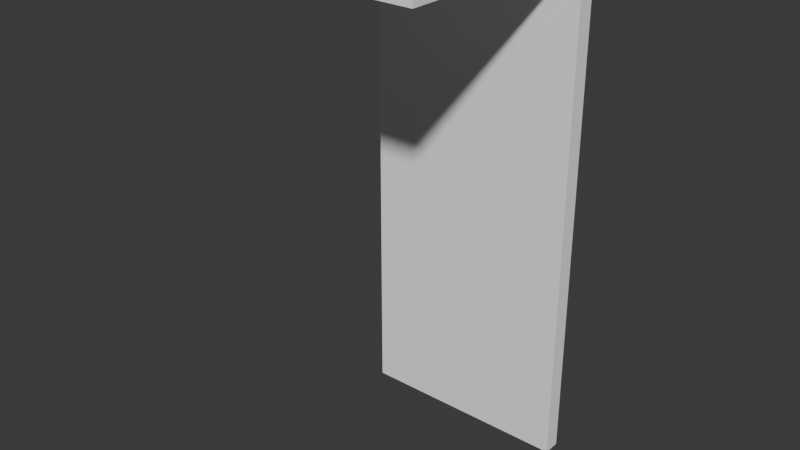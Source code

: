 # Source: flatwaterfall.blend  (saved by Blender 4.2.66; exported with 4.5.12 LTS)
import bpy
from mathutils import Matrix  # noqa: F401  (used for matrix-valued properties, if any)

bpy.ops.wm.read_factory_settings(use_empty=True)
scene = bpy.context.scene
scene.name = 'Scene'

# ---- collections
col_collection = bpy.data.collections.new('Collection'); scene.collection.children.link(col_collection)

# ---- materials (node trees are filled in below, after node groups)
mat_waterfall = bpy.data.materials.new('waterfall')

# ---- material node trees
mat_waterfall.use_nodes = True; mat_waterfall.node_tree.nodes.clear()
_N = mat_waterfall.node_tree.nodes; _L = mat_waterfall.node_tree.links
n0 = _N.new('ShaderNodeBsdfPrincipled'); n0.name = 'Principled BSDF'; n0.location = (10, 300)
n1 = _N.new('ShaderNodeOutputMaterial'); n1.name = 'Material Output'; n1.location = (300, 300)
n2 = _N.new('ShaderNodeBrightContrast'); n2.name = 'Brightness/Contrast'; n2.location = (-280, 280)
_L.new(n0.outputs[0], n1.inputs[0])
_L.new(n2.outputs[0], n0.inputs[0])
n1.is_active_output = True

# ---- world
world_world = bpy.data.worlds.new('World'); scene.world = world_world
world_world.use_nodes = True; world_world.node_tree.nodes.clear()
_N = world_world.node_tree.nodes; _L = world_world.node_tree.links
n0 = _N.new('ShaderNodeOutputWorld'); n0.name = 'World Output'; n0.location = (300, 300)
n1 = _N.new('ShaderNodeBackground'); n1.name = 'Background'; n1.location = (10, 300)
n1.inputs[0].default_value = (0.05088, 0.05088, 0.05088, 1.0)
_L.new(n1.outputs[0], n0.inputs[0])
n0.is_active_output = True
world_world.color = (0.05088, 0.05088, 0.05088)
world_world.sun_shadow_jitter_overblur = 0.0

# ---- meshes
me_plane = bpy.data.meshes.new('Plane')
me_plane.from_pydata([(-1.0, -1.0, 0.0), (1.0, -1.0, 0.0), (-1.0, 1.0, 0.0), (1.0, 1.0, 0.0), (-1.0, 1.0, 0.1568), (-1.0, -1.0, 0.1568), (1.0, -1.0, 0.1568), (1.0, 1.0, 0.1568), (1.0, 1.158, 0.0), (-1.0, 1.158, 0.0), (1.0, 1.158, 0.1568), (-1.0, 1.158, 0.1568), (1.0, 1.0, -4.634), (-1.0, 1.0, -4.634), (1.0, 1.158, -4.634), (-1.0, 1.158, -4.634)], [], [(0, 2, 3, 1), (0, 1, 6, 5), (1, 3, 7, 6), (2, 0, 5, 4), (2, 4, 11, 9), (5, 6, 7, 10, 8, 14, 15, 9, 11, 4), (3, 2, 13, 12), (7, 3, 8, 10), (12, 13, 15, 14), (8, 3, 12, 14), (2, 9, 15, 13)])
_uv = me_plane.uv_layers.new(name='UVMap')
_uv.uv.foreach_set('vector', [0.2511, 0.218, 0.2511, 0.7173, 0.7504, 0.7173, 0.7504, 0.218, 0.2511, 0.218, 0.7504, 0.218, 0.7504, 0.218, 0.2511, 0.218, 0.8033, 0.218, 0.7983, 0.7185, 0.7643, 0.7185, 0.7719, 0.218, 0.2511, 0.7173, 0.2511, 0.218, 0.2511, 0.218, 0.2511, 0.7173, 0.2511, 0.7173, 0.2511, 0.7173, 0.2511, 0.7173, 0.2511, 0.7173, 0.7532, 0.873, 0.2539, 0.8723, 0.2608, 0.354, 0.2593, 0.2662, 0.2591, 0.2044, 0.256, -0.6136, 0.7628, -0.6182, 0.7611, 0.2226, 0.7588, 0.2793, 0.754, 0.3737, 0.7504, 0.7173, 0.2511, 0.7173, 0.2511, 0.7173, 0.7504, 0.7173, 0.7643, 0.7185, 0.7983, 0.7185, 0.7643, 0.7185, 0.7643, 0.7185, 0.7504, 0.7173, 0.2511, 0.7173, 0.2511, 0.7173, 0.7504, 0.7173, 0.7643, 0.7185, 0.7983, 0.7185, 0.7643, 0.7185, 0.7643, 0.7185, 0.2511, 0.7173, 0.2511, 0.7173, 0.2511, 0.7173, 0.2511, 0.7173])
me_plane.materials.append(mat_waterfall)
me_plane.update()

# ---- objects
ob_plane = bpy.data.objects.new('Plane', me_plane)

# ---- transforms, parenting, visibility, modifiers, constraints
ob_plane.location = (0.0, -0.4883, 2.573)
ob_plane.scale = (0.5543, 0.5543, 0.5543)

# ---- collection membership
col_collection.objects.link(ob_plane)

# ---- scene / render settings (as saved in the file)
scene.frame_start = 1; scene.frame_end = 250; scene.frame_set(1)
scene.render.engine = 'BLENDER_EEVEE_NEXT'
bpy.context.view_layer.update()

# ---- added for rendering (the .blend has no active camera and no usable light): camera, sun
cam_auto = bpy.data.cameras.new('AutoCamera')
cam_auto.lens = 50.0
cam_auto.sensor_width = 36.0
cam_auto.clip_end = 1000.0
ob_auto_camera = bpy.data.objects.new('AutoCamera', cam_auto)
scene.collection.objects.link(ob_auto_camera)
ob_auto_camera.location = (2.88351, -3.90478, 3.63854)
ob_auto_camera.rotation_euler = (1.09748, -7.21219e-08, 0.694738)
scene.camera = ob_auto_camera
light_auto_sun = bpy.data.lights.new('AutoSun', 'SUN')
light_auto_sun.energy = 3.0
light_auto_sun.angle = 0.0523599
ob_auto_sun = bpy.data.objects.new('AutoSun', light_auto_sun)
scene.collection.objects.link(ob_auto_sun)
ob_auto_sun.rotation_euler = (0.872665, 0.174533, 0.523599)
bpy.context.view_layer.update()
